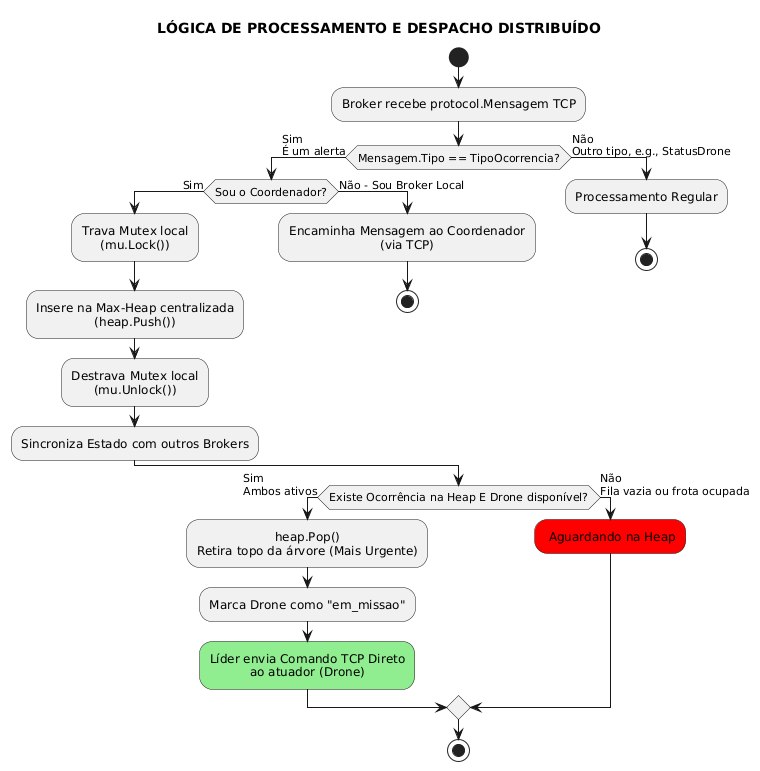

The diagram above was rendered by PlantUML. Its source (embedded in the PNG):
@startuml
skinparam conditionStyle inside
skinparam defaultTextAlignment center

title LÓGICA DE PROCESSAMENTO E DESPACHO DISTRIBUÍDO

start

:Broker recebe protocol.Mensagem TCP;

if (Mensagem.Tipo == TipoOcorrencia?) then (Sim\nÉ um alerta)
    if (Sou o Coordenador?) then (Sim)
        :Trava Mutex local\n(mu.Lock());
        :Insere na Max-Heap centralizada\n(heap.Push());
        :Destrava Mutex local\n(mu.Unlock());
        :Sincroniza Estado com outros Brokers;
    else (Não - Sou Broker Local)
        :Encaminha Mensagem ao Coordenador\n(via TCP);
        stop
    endif
else (Não\nOutro tipo, e.g., StatusDrone)
    :Processamento Regular;
    stop
endif

if (Existe Ocorrência na Heap E Drone disponível?) then (Sim\nAmbos ativos)
    :heap.Pop()\nRetira topo da árvore (Mais Urgente);
    :Marca Drone como "em_missao";
    #LightGreen:Líder envia Comando TCP Direto\nao atuador (Drone);
else (Não\nFila vazia ou frota ocupada)
    #red: Aguardando na Heap;
endif

stop
@enduml